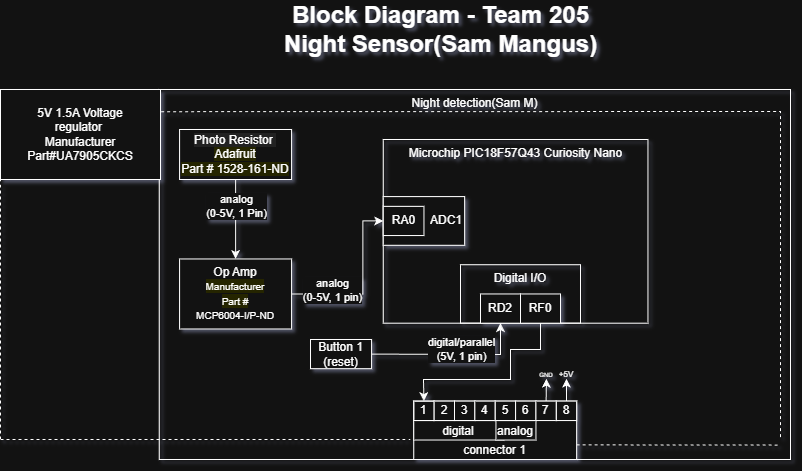

The diagram above was exported from draw.io. Its source (the exported page's mxGraphModel, read from the mxfile embedded in the PNG):
<mxGraphModel dx="1281" dy="562" grid="1" gridSize="10" guides="1" tooltips="1" connect="1" arrows="1" fold="1" page="1" pageScale="1" pageWidth="850" pageHeight="1100" math="0" shadow="0">
  <root>
    <mxCell id="0" />
    <mxCell id="1" parent="0" />
    <mxCell id="qjEGOI3k7LC2Zn_kN9w3-29" value="" style="group;fillColor=none;" parent="1" connectable="0" vertex="1">
      <mxGeometry x="230" y="110" width="560" height="370" as="geometry" />
    </mxCell>
    <mxCell id="qjEGOI3k7LC2Zn_kN9w3-30" value="Night detection(Sam M)" style="rounded=0;whiteSpace=wrap;html=1;fillColor=none;verticalAlign=top;" parent="qjEGOI3k7LC2Zn_kN9w3-29" vertex="1">
      <mxGeometry x="-71.27272727272727" width="631.2727272727273" height="370" as="geometry" />
    </mxCell>
    <mxCell id="qjEGOI3k7LC2Zn_kN9w3-31" value="Microchip PIC18F57Q43 Curiosity Nano" style="rounded=0;whiteSpace=wrap;html=1;verticalAlign=top;fillColor=none;movable=1;resizable=1;rotatable=1;deletable=1;editable=1;locked=0;connectable=1;" parent="qjEGOI3k7LC2Zn_kN9w3-29" vertex="1">
      <mxGeometry x="152.72727272727272" y="50" width="264.7272727272727" height="183.68" as="geometry" />
    </mxCell>
    <mxCell id="qjEGOI3k7LC2Zn_kN9w3-32" value="Digital I/O" style="rounded=0;whiteSpace=wrap;html=1;fillColor=none;verticalAlign=top;" parent="qjEGOI3k7LC2Zn_kN9w3-29" vertex="1">
      <mxGeometry x="230" y="175.26" width="120" height="58.42" as="geometry" />
    </mxCell>
    <mxCell id="qjEGOI3k7LC2Zn_kN9w3-33" style="edgeStyle=orthogonalEdgeStyle;rounded=0;orthogonalLoop=1;jettySize=auto;html=1;entryX=0;entryY=0.5;entryDx=0;entryDy=0;startArrow=none;startFill=0;exitX=1;exitY=0.5;exitDx=0;exitDy=0;" parent="qjEGOI3k7LC2Zn_kN9w3-29" source="qjEGOI3k7LC2Zn_kN9w3-59" target="qjEGOI3k7LC2Zn_kN9w3-34" edge="1">
      <mxGeometry relative="1" as="geometry">
        <mxPoint x="152.72727272727272" y="165.5263157894737" as="targetPoint" />
        <mxPoint x="122.18181818181816" y="136.3157894736844" as="sourcePoint" />
        <Array as="points">
          <mxPoint x="132.36363636363635" y="205" />
          <mxPoint x="132.36363636363635" y="131" />
        </Array>
      </mxGeometry>
    </mxCell>
    <mxCell id="qjEGOI3k7LC2Zn_kN9w3-34" value="ADC1" style="rounded=0;whiteSpace=wrap;html=1;align=right;" parent="qjEGOI3k7LC2Zn_kN9w3-29" vertex="1">
      <mxGeometry x="152.72727272727272" y="107.10526315789474" width="81.45454545454544" height="48.68421052631579" as="geometry" />
    </mxCell>
    <mxCell id="qjEGOI3k7LC2Zn_kN9w3-36" value="&lt;div&gt;RD2&lt;/div&gt;" style="rounded=0;whiteSpace=wrap;html=1;" parent="qjEGOI3k7LC2Zn_kN9w3-29" vertex="1">
      <mxGeometry x="250" y="204.47" width="40" height="29.21" as="geometry" />
    </mxCell>
    <mxCell id="qjEGOI3k7LC2Zn_kN9w3-38" value="Button 1&lt;div&gt;(reset)&lt;/div&gt;" style="rounded=0;whiteSpace=wrap;html=1;" parent="qjEGOI3k7LC2Zn_kN9w3-29" vertex="1">
      <mxGeometry x="79.99727272727273" y="249.9978947368421" width="61.09090909090908" height="29.210526315789476" as="geometry" />
    </mxCell>
    <mxCell id="qjEGOI3k7LC2Zn_kN9w3-39" value="RF0" style="rounded=0;whiteSpace=wrap;html=1;" parent="qjEGOI3k7LC2Zn_kN9w3-29" vertex="1">
      <mxGeometry x="290" y="204.47" width="40" height="29.21" as="geometry" />
    </mxCell>
    <mxCell id="qjEGOI3k7LC2Zn_kN9w3-41" value="RA0" style="rounded=0;whiteSpace=wrap;html=1;" parent="qjEGOI3k7LC2Zn_kN9w3-29" vertex="1">
      <mxGeometry x="152.72727272727272" y="116.8421052631579" width="40.72727272727272" height="29.210526315789476" as="geometry" />
    </mxCell>
    <mxCell id="qjEGOI3k7LC2Zn_kN9w3-45" value="" style="group" parent="qjEGOI3k7LC2Zn_kN9w3-29" connectable="0" vertex="1">
      <mxGeometry x="183.27272727272725" y="311.57894736842104" width="162.90909090909088" height="58.42105263157895" as="geometry" />
    </mxCell>
    <mxCell id="qjEGOI3k7LC2Zn_kN9w3-46" value="connector 1" style="rounded=0;whiteSpace=wrap;html=1;verticalAlign=bottom;" parent="qjEGOI3k7LC2Zn_kN9w3-45" vertex="1">
      <mxGeometry width="162.90909090909088" height="58.42105263157895" as="geometry" />
    </mxCell>
    <mxCell id="qjEGOI3k7LC2Zn_kN9w3-47" value="digital" style="rounded=0;whiteSpace=wrap;html=1;verticalAlign=bottom;" parent="qjEGOI3k7LC2Zn_kN9w3-45" vertex="1">
      <mxGeometry y="19.47" width="90" height="19.47" as="geometry" />
    </mxCell>
    <mxCell id="qjEGOI3k7LC2Zn_kN9w3-48" value="analog" style="rounded=0;whiteSpace=wrap;html=1;verticalAlign=bottom;" parent="qjEGOI3k7LC2Zn_kN9w3-45" vertex="1">
      <mxGeometry x="82.18" y="19.48" width="40" height="19.47" as="geometry" />
    </mxCell>
    <mxCell id="qjEGOI3k7LC2Zn_kN9w3-49" value="1" style="rounded=0;whiteSpace=wrap;html=1;strokeColor=light-dark(#000000,#FFFFFF);fillColor=none;gradientColor=none;" parent="qjEGOI3k7LC2Zn_kN9w3-45" vertex="1">
      <mxGeometry width="20.36363636363636" height="19.473684210526315" as="geometry" />
    </mxCell>
    <mxCell id="qjEGOI3k7LC2Zn_kN9w3-50" value="2" style="rounded=0;whiteSpace=wrap;html=1;" parent="qjEGOI3k7LC2Zn_kN9w3-45" vertex="1">
      <mxGeometry x="20.36363636363636" width="20.36363636363636" height="19.473684210526315" as="geometry" />
    </mxCell>
    <mxCell id="qjEGOI3k7LC2Zn_kN9w3-51" value="3" style="rounded=0;whiteSpace=wrap;html=1;" parent="qjEGOI3k7LC2Zn_kN9w3-45" vertex="1">
      <mxGeometry x="40.72727272727272" width="20.36363636363636" height="19.473684210526315" as="geometry" />
    </mxCell>
    <mxCell id="qjEGOI3k7LC2Zn_kN9w3-52" value="4" style="rounded=0;whiteSpace=wrap;html=1;" parent="qjEGOI3k7LC2Zn_kN9w3-45" vertex="1">
      <mxGeometry x="61.09090909090907" width="20.36363636363636" height="19.473684210526315" as="geometry" />
    </mxCell>
    <mxCell id="qjEGOI3k7LC2Zn_kN9w3-53" value="5" style="rounded=0;whiteSpace=wrap;html=1;" parent="qjEGOI3k7LC2Zn_kN9w3-45" vertex="1">
      <mxGeometry x="81.45454545454544" width="20.36363636363636" height="19.473684210526315" as="geometry" />
    </mxCell>
    <mxCell id="qjEGOI3k7LC2Zn_kN9w3-54" value="6" style="rounded=0;whiteSpace=wrap;html=1;" parent="qjEGOI3k7LC2Zn_kN9w3-45" vertex="1">
      <mxGeometry x="101.8181818181818" width="20.36363636363636" height="19.473684210526315" as="geometry" />
    </mxCell>
    <mxCell id="qjEGOI3k7LC2Zn_kN9w3-55" value="7" style="rounded=0;whiteSpace=wrap;html=1;" parent="qjEGOI3k7LC2Zn_kN9w3-45" vertex="1">
      <mxGeometry x="122.18181818181814" width="20.36363636363636" height="19.473684210526315" as="geometry" />
    </mxCell>
    <mxCell id="qjEGOI3k7LC2Zn_kN9w3-56" value="8" style="rounded=0;whiteSpace=wrap;html=1;" parent="qjEGOI3k7LC2Zn_kN9w3-45" vertex="1">
      <mxGeometry x="142.54545454545453" width="20.36363636363636" height="19.473684210526315" as="geometry" />
    </mxCell>
    <mxCell id="qjEGOI3k7LC2Zn_kN9w3-57" value="&lt;div&gt;&lt;span style=&quot;color: light-dark(rgb(0, 0, 0), rgb(255, 255, 255)); background-color: rgb(236, 236, 236);&quot;&gt;Photo Resistor&lt;/span&gt;&lt;span style=&quot;color: light-dark(rgb(0, 0, 0), rgb(255, 255, 255)); background-color: rgb(236, 236, 236);&quot;&gt;&amp;nbsp;&lt;/span&gt;&lt;/div&gt;&lt;div&gt;&lt;span style=&quot;background-color: light-dark(rgb(255, 255, 102), rgb(37, 37, 0)); color: light-dark(rgb(0, 0, 0), rgb(255, 255, 255));&quot;&gt;Adafruit&lt;/span&gt;&lt;/div&gt;&lt;div&gt;&lt;div&gt;&lt;span style=&quot;background-color: rgb(255, 255, 102);&quot;&gt;Part #&amp;nbsp;1528-161-ND&lt;/span&gt;&lt;/div&gt;&lt;/div&gt;" style="rounded=0;whiteSpace=wrap;html=1;" parent="qjEGOI3k7LC2Zn_kN9w3-29" vertex="1">
      <mxGeometry x="-50.90909090909091" y="40" width="111.99999999999999" height="50" as="geometry" />
    </mxCell>
    <mxCell id="qjEGOI3k7LC2Zn_kN9w3-58" style="edgeStyle=orthogonalEdgeStyle;rounded=0;orthogonalLoop=1;jettySize=auto;html=1;entryX=0.5;entryY=0;entryDx=0;entryDy=0;" parent="qjEGOI3k7LC2Zn_kN9w3-29" source="qjEGOI3k7LC2Zn_kN9w3-57" target="qjEGOI3k7LC2Zn_kN9w3-59" edge="1">
      <mxGeometry relative="1" as="geometry" />
    </mxCell>
    <mxCell id="qjEGOI3k7LC2Zn_kN9w3-59" value="&lt;div&gt;Op Amp&lt;/div&gt;&lt;div&gt;&lt;div&gt;&lt;div&gt;&lt;span style=&quot;background-color: rgb(255, 255, 102);&quot;&gt;&lt;font style=&quot;font-size: 10px;&quot;&gt;Manufacturer&lt;/font&gt;&lt;/span&gt;&lt;/div&gt;&lt;div&gt;&lt;span style=&quot;background-color: rgb(255, 255, 102);&quot;&gt;&lt;font style=&quot;font-size: 10px;&quot;&gt;Part #&lt;/font&gt;&lt;/span&gt;&lt;/div&gt;&lt;/div&gt;&lt;div&gt;&lt;font size=&quot;1&quot;&gt;MCP6004-I/P-ND&lt;/font&gt;&lt;/div&gt;&lt;/div&gt;" style="rounded=0;whiteSpace=wrap;html=1;" parent="qjEGOI3k7LC2Zn_kN9w3-29" vertex="1">
      <mxGeometry x="-50.90909090909091" y="169.47" width="111.99999999999999" height="70" as="geometry" />
    </mxCell>
    <mxCell id="qjEGOI3k7LC2Zn_kN9w3-60" value="" style="endArrow=classic;html=1;rounded=0;exitX=1;exitY=0.5;exitDx=0;exitDy=0;entryX=0.5;entryY=1;entryDx=0;entryDy=0;" parent="qjEGOI3k7LC2Zn_kN9w3-29" source="qjEGOI3k7LC2Zn_kN9w3-38" target="qjEGOI3k7LC2Zn_kN9w3-36" edge="1">
      <mxGeometry relative="1" as="geometry">
        <mxPoint x="132.36363636363635" y="267.26" as="sourcePoint" />
        <mxPoint x="225" y="237" as="targetPoint" />
        <Array as="points">
          <mxPoint x="270" y="265" />
        </Array>
      </mxGeometry>
    </mxCell>
    <mxCell id="qjEGOI3k7LC2Zn_kN9w3-61" value="Label" style="edgeLabel;resizable=0;html=1;;align=center;verticalAlign=middle;" parent="qjEGOI3k7LC2Zn_kN9w3-60" connectable="0" vertex="1">
      <mxGeometry relative="1" as="geometry" />
    </mxCell>
    <mxCell id="qjEGOI3k7LC2Zn_kN9w3-62" value="Text" style="edgeLabel;html=1;align=center;verticalAlign=middle;resizable=0;points=[];" parent="qjEGOI3k7LC2Zn_kN9w3-60" connectable="0" vertex="1">
      <mxGeometry x="0.052" y="2" relative="1" as="geometry">
        <mxPoint as="offset" />
      </mxGeometry>
    </mxCell>
    <mxCell id="qjEGOI3k7LC2Zn_kN9w3-63" value="digital/parallel&lt;div&gt;(5V, 1 pin)&lt;/div&gt;" style="edgeLabel;html=1;align=center;verticalAlign=middle;resizable=0;points=[];" parent="qjEGOI3k7LC2Zn_kN9w3-60" connectable="0" vertex="1">
      <mxGeometry x="0.112" y="5" relative="1" as="geometry">
        <mxPoint as="offset" />
      </mxGeometry>
    </mxCell>
    <mxCell id="qjEGOI3k7LC2Zn_kN9w3-74" value="analog&lt;div&gt;(0-5V, 1 Pin)&lt;/div&gt;" style="edgeLabel;resizable=0;html=1;;align=center;verticalAlign=middle;" parent="qjEGOI3k7LC2Zn_kN9w3-29" connectable="0" vertex="1">
      <mxGeometry x="5.09090909090909" y="116.83999999999997" as="geometry" />
    </mxCell>
    <mxCell id="qjEGOI3k7LC2Zn_kN9w3-78" value="analog&lt;br&gt;&lt;div&gt;(0-5V, 1 pin)&lt;/div&gt;" style="edgeLabel;html=1;align=center;verticalAlign=middle;resizable=0;points=[];" parent="qjEGOI3k7LC2Zn_kN9w3-29" connectable="0" vertex="1">
      <mxGeometry x="101.82" y="200" as="geometry" />
    </mxCell>
    <mxCell id="qjEGOI3k7LC2Zn_kN9w3-81" value="" style="endArrow=none;dashed=1;html=1;rounded=0;" parent="qjEGOI3k7LC2Zn_kN9w3-29" edge="1">
      <mxGeometry width="50" height="50" relative="1" as="geometry">
        <mxPoint x="-230" y="350" as="sourcePoint" />
        <mxPoint x="180" y="350" as="targetPoint" />
      </mxGeometry>
    </mxCell>
    <mxCell id="qjEGOI3k7LC2Zn_kN9w3-84" value="" style="endArrow=none;dashed=1;html=1;rounded=0;exitX=1;exitY=0.75;exitDx=0;exitDy=0;entryX=0.984;entryY=0.961;entryDx=0;entryDy=0;entryPerimeter=0;" parent="qjEGOI3k7LC2Zn_kN9w3-29" source="qjEGOI3k7LC2Zn_kN9w3-46" target="qjEGOI3k7LC2Zn_kN9w3-30" edge="1">
      <mxGeometry width="50" height="50" relative="1" as="geometry">
        <mxPoint x="190" y="250" as="sourcePoint" />
        <mxPoint x="240" y="200" as="targetPoint" />
      </mxGeometry>
    </mxCell>
    <mxCell id="qjEGOI3k7LC2Zn_kN9w3-86" value="" style="endArrow=none;dashed=1;html=1;rounded=0;exitX=0.003;exitY=0.06;exitDx=0;exitDy=0;exitPerimeter=0;" parent="qjEGOI3k7LC2Zn_kN9w3-29" source="qjEGOI3k7LC2Zn_kN9w3-30" edge="1">
      <mxGeometry width="50" height="50" relative="1" as="geometry">
        <mxPoint x="190" y="250" as="sourcePoint" />
        <mxPoint x="550" y="350" as="targetPoint" />
        <Array as="points">
          <mxPoint x="550" y="22" />
        </Array>
      </mxGeometry>
    </mxCell>
    <mxCell id="V001eGu1fK4VEy4pw2z9-1" value="" style="endArrow=classic;html=1;rounded=0;exitX=0.5;exitY=1;exitDx=0;exitDy=0;entryX=0.5;entryY=0;entryDx=0;entryDy=0;" parent="qjEGOI3k7LC2Zn_kN9w3-29" source="qjEGOI3k7LC2Zn_kN9w3-39" target="qjEGOI3k7LC2Zn_kN9w3-49" edge="1">
      <mxGeometry width="50" height="50" relative="1" as="geometry">
        <mxPoint x="280" y="280" as="sourcePoint" />
        <mxPoint x="270" y="310" as="targetPoint" />
        <Array as="points">
          <mxPoint x="310" y="260" />
          <mxPoint x="280" y="260" />
          <mxPoint x="280" y="290" />
          <mxPoint x="193" y="290" />
        </Array>
      </mxGeometry>
    </mxCell>
    <mxCell id="S3bDIj_G-6LEChjubSd3-2" value="" style="endArrow=classic;html=1;rounded=0;exitX=0.5;exitY=0;exitDx=0;exitDy=0;entryX=0.5;entryY=1;entryDx=0;entryDy=0;" parent="qjEGOI3k7LC2Zn_kN9w3-29" source="qjEGOI3k7LC2Zn_kN9w3-56" target="S3bDIj_G-6LEChjubSd3-3" edge="1">
      <mxGeometry width="50" height="50" relative="1" as="geometry">
        <mxPoint x="130" y="210" as="sourcePoint" />
        <mxPoint x="180" y="160" as="targetPoint" />
      </mxGeometry>
    </mxCell>
    <mxCell id="S3bDIj_G-6LEChjubSd3-3" value="&lt;font style=&quot;font-size: 8px;&quot;&gt;+5V&lt;/font&gt;" style="text;html=1;whiteSpace=wrap;strokeColor=none;fillColor=none;align=center;verticalAlign=middle;rounded=0;" parent="qjEGOI3k7LC2Zn_kN9w3-29" vertex="1">
      <mxGeometry x="321" y="279.21" width="30" height="10" as="geometry" />
    </mxCell>
    <mxCell id="S3bDIj_G-6LEChjubSd3-4" value="&lt;font style=&quot;font-size: 6px;&quot;&gt;GND&lt;/font&gt;" style="text;html=1;whiteSpace=wrap;strokeColor=none;fillColor=none;align=center;verticalAlign=middle;rounded=0;" parent="qjEGOI3k7LC2Zn_kN9w3-29" vertex="1">
      <mxGeometry x="305.82" y="282.1" width="20" height="4.21" as="geometry" />
    </mxCell>
    <mxCell id="S3bDIj_G-6LEChjubSd3-5" value="" style="endArrow=classic;html=1;rounded=0;exitX=0.5;exitY=0;exitDx=0;exitDy=0;entryX=0.506;entryY=1.694;entryDx=0;entryDy=0;entryPerimeter=0;" parent="qjEGOI3k7LC2Zn_kN9w3-29" source="qjEGOI3k7LC2Zn_kN9w3-55" target="S3bDIj_G-6LEChjubSd3-4" edge="1">
      <mxGeometry width="50" height="50" relative="1" as="geometry">
        <mxPoint x="270" y="290" as="sourcePoint" />
        <mxPoint x="320" y="240" as="targetPoint" />
      </mxGeometry>
    </mxCell>
    <mxCell id="qjEGOI3k7LC2Zn_kN9w3-77" value="Block Diagram - Team 205&lt;div&gt;Night Sensor(Sam Mangus)&lt;/div&gt;" style="text;strokeColor=none;fillColor=none;html=1;fontSize=24;fontStyle=1;verticalAlign=middle;align=center;" parent="1" vertex="1">
      <mxGeometry x="390" y="30" width="100" height="40" as="geometry" />
    </mxCell>
    <mxCell id="qjEGOI3k7LC2Zn_kN9w3-82" value="5V 1.5A Voltage&lt;div&gt;regulator&amp;nbsp;&lt;/div&gt;&lt;div&gt;Manufacturer&lt;/div&gt;&lt;div&gt;Part#UA7905CKCS&lt;/div&gt;" style="rounded=0;whiteSpace=wrap;html=1;" parent="1" vertex="1">
      <mxGeometry y="110" width="160" height="90" as="geometry" />
    </mxCell>
    <mxCell id="qjEGOI3k7LC2Zn_kN9w3-85" value="" style="endArrow=none;dashed=1;html=1;rounded=0;entryX=0;entryY=1;entryDx=0;entryDy=0;" parent="1" target="qjEGOI3k7LC2Zn_kN9w3-82" edge="1">
      <mxGeometry width="50" height="50" relative="1" as="geometry">
        <mxPoint y="460" as="sourcePoint" />
        <mxPoint x="470" y="310" as="targetPoint" />
      </mxGeometry>
    </mxCell>
  </root>
</mxGraphModel>